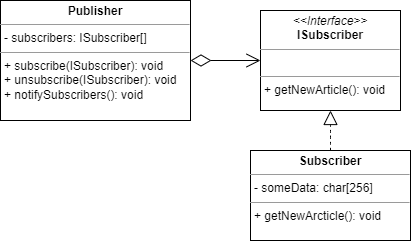

The diagram above was exported from draw.io. Its source (the exported page's mxGraphModel, read from the mxfile embedded in the PNG):
<mxGraphModel dx="896" dy="474" grid="1" gridSize="10" guides="1" tooltips="1" connect="1" arrows="1" fold="1" page="1" pageScale="1" pageWidth="500" pageHeight="300" math="0" shadow="0">
  <root>
    <mxCell id="0" />
    <mxCell id="1" parent="0" />
    <mxCell id="mZrisqBvZqKyYwtS1Bib-1" value="&lt;p style=&quot;margin:0px;margin-top:4px;text-align:center;&quot;&gt;&lt;i&gt;&amp;lt;&amp;lt;Interface&amp;gt;&amp;gt;&lt;/i&gt;&lt;br&gt;&lt;b&gt;ISubscriber&lt;/b&gt;&lt;/p&gt;&lt;hr size=&quot;1&quot;&gt;&lt;p style=&quot;margin:0px;margin-left:4px;&quot;&gt;&lt;br&gt;&lt;/p&gt;&lt;hr size=&quot;1&quot;&gt;&lt;p style=&quot;margin:0px;margin-left:4px;&quot;&gt;+ getNewArticle(): void&lt;/p&gt;" style="verticalAlign=top;align=left;overflow=fill;fontSize=12;fontFamily=Helvetica;html=1;whiteSpace=wrap;" vertex="1" parent="1">
      <mxGeometry x="300" y="39" width="140" height="100" as="geometry" />
    </mxCell>
    <mxCell id="mZrisqBvZqKyYwtS1Bib-2" value="&lt;p style=&quot;margin:0px;margin-top:4px;text-align:center;&quot;&gt;&lt;b&gt;Subscriber&lt;/b&gt;&lt;/p&gt;&lt;hr size=&quot;1&quot;&gt;&lt;p style=&quot;margin:0px;margin-left:4px;&quot;&gt;- someData: char[256]&lt;/p&gt;&lt;hr size=&quot;1&quot;&gt;&lt;p style=&quot;margin:0px;margin-left:4px;&quot;&gt;+ getNewArcticle(): void&lt;/p&gt;" style="verticalAlign=top;align=left;overflow=fill;fontSize=12;fontFamily=Helvetica;html=1;whiteSpace=wrap;" vertex="1" parent="1">
      <mxGeometry x="290" y="179" width="160" height="90" as="geometry" />
    </mxCell>
    <mxCell id="mZrisqBvZqKyYwtS1Bib-3" value="" style="endArrow=block;dashed=1;endFill=0;endSize=12;html=1;rounded=0;edgeStyle=orthogonalEdgeStyle;exitX=0.5;exitY=0;exitDx=0;exitDy=0;fontSize=12;curved=1;entryX=0.5;entryY=1;entryDx=0;entryDy=0;" edge="1" parent="1" source="mZrisqBvZqKyYwtS1Bib-2" target="mZrisqBvZqKyYwtS1Bib-1">
      <mxGeometry width="160" relative="1" as="geometry">
        <mxPoint x="425.03" y="189.0000000000001" as="sourcePoint" />
        <mxPoint x="270" y="189.0000000000001" as="targetPoint" />
      </mxGeometry>
    </mxCell>
    <mxCell id="mZrisqBvZqKyYwtS1Bib-4" value="&lt;p style=&quot;margin:0px;margin-top:4px;text-align:center;&quot;&gt;&lt;b&gt;Publisher&lt;/b&gt;&lt;/p&gt;&lt;hr size=&quot;1&quot;&gt;&lt;p style=&quot;margin:0px;margin-left:4px;&quot;&gt;- subscribers: ISubscriber[]&lt;/p&gt;&lt;hr size=&quot;1&quot;&gt;&lt;p style=&quot;margin:0px;margin-left:4px;&quot;&gt;+ subscribe(ISubscriber): void&lt;/p&gt;&lt;p style=&quot;margin:0px;margin-left:4px;&quot;&gt;+ unsubscribe(ISubscriber): void&lt;/p&gt;&lt;p style=&quot;margin:0px;margin-left:4px;&quot;&gt;+ notifySubscribers(): void&lt;/p&gt;" style="verticalAlign=top;align=left;overflow=fill;fontSize=12;fontFamily=Helvetica;html=1;whiteSpace=wrap;" vertex="1" parent="1">
      <mxGeometry x="40" y="29" width="190" height="120" as="geometry" />
    </mxCell>
    <mxCell id="mZrisqBvZqKyYwtS1Bib-5" value="" style="endArrow=open;endFill=1;endSize=12;html=1;rounded=0;edgeStyle=orthogonalEdgeStyle;fontSize=12;curved=1;exitX=1;exitY=0.5;exitDx=0;exitDy=0;entryX=0;entryY=0.5;entryDx=0;entryDy=0;startArrow=diamondThin;startFill=0;startSize=18;" edge="1" parent="1" source="mZrisqBvZqKyYwtS1Bib-4" target="mZrisqBvZqKyYwtS1Bib-1">
      <mxGeometry width="160" relative="1" as="geometry">
        <mxPoint x="200" y="169.0000000000001" as="sourcePoint" />
        <mxPoint x="360" y="169.0000000000001" as="targetPoint" />
      </mxGeometry>
    </mxCell>
  </root>
</mxGraphModel>